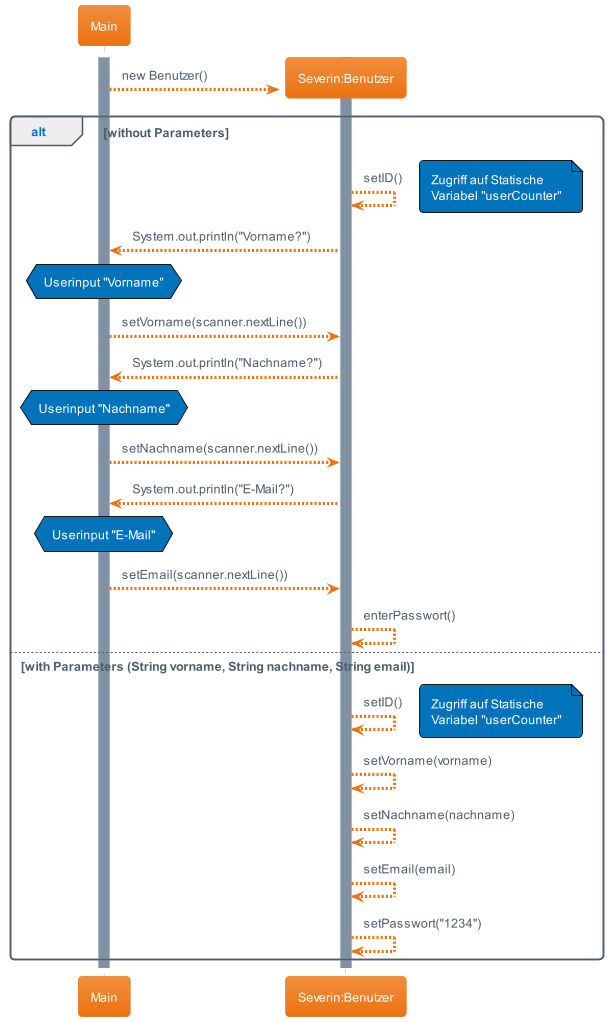

The diagram above was rendered by PlantUML. Its source (embedded in the PNG):
@startuml
!theme aws-orange

participant Main
activate Main


create "Severin:Benutzer" as severin
activate severin
Main --> severin : new Benutzer()

alt without Parameters
severin --> severin : setID()
note right
Zugriff auf Statische
Variabel "userCounter"
end note

severin --> Main : System.out.println("Vorname?")
hnote over Main : Userinput "Vorname"
Main --> severin : setVorname(scanner.nextLine())
severin --> Main : System.out.println("Nachname?")
hnote over Main : Userinput "Nachname"
Main --> severin : setNachname(scanner.nextLine())
severin --> Main : System.out.println("E-Mail?")
hnote over Main : Userinput "E-Mail"
Main --> severin : setEmail(scanner.nextLine())

severin --> severin : enterPasswort()

else with Parameters (String vorname, String nachname, String email)

severin --> severin : setID()
note right
Zugriff auf Statische
Variabel "userCounter"
end note

severin --> severin : setVorname(vorname)
severin --> severin : setNachname(nachname)
severin --> severin : setEmail(email)
severin --> severin : setPasswort("1234")

end

@enduml